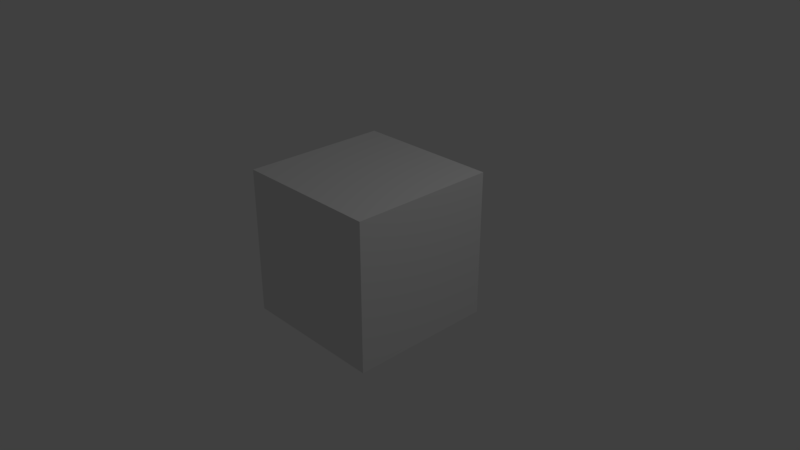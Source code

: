 # Source: greenDice.blend  (saved by Blender 2.79.0; exported with 4.5.12 LTS)
import bpy
from mathutils import Matrix  # noqa: F401  (used for matrix-valued properties, if any)

bpy.ops.wm.read_factory_settings(use_empty=True)
scene = bpy.context.scene
scene.name = 'Scene'

# ---- collections
col_collection_1 = bpy.data.collections.new('Collection 1'); scene.collection.children.link(col_collection_1)

# ---- materials (node trees are filled in below, after node groups)
mat_material = bpy.data.materials.new('Material')
mat_material.alpha_threshold = 0.0
mat_material.use_transparent_shadow = False
mat_material.roughness = 0.5
mat_material.line_color = (0.0, 0.0, 0.0, 1.0)

# ---- material node trees

# ---- world
world_world = bpy.data.worlds.new('World'); scene.world = world_world
world_world.color = (0.05088, 0.05088, 0.05088)
world_world.use_sun_shadow = False
world_world.sun_shadow_jitter_overblur = 0.0
world_world.cycles.sampling_method = 'MANUAL'

# ---- cameras
cam_camera = bpy.data.cameras.new('Camera')
cam_camera.clip_end = 100.0
cam_camera.lens = 35.0
cam_camera.sensor_width = 32.0
cam_camera.sensor_height = 18.0
cam_camera.ortho_scale = 7.314
cam_camera.dof.focus_distance = 0.0
cam_camera.dof.aperture_fstop = 128.0

# ---- lights
light_lamp = bpy.data.lights.new('Lamp', 'POINT')
light_lamp.transmission_factor = 0.0
light_lamp.cutoff_distance = 30.0
light_lamp.energy = 100.0
light_lamp.shadow_buffer_clip_start = 1.001
light_lamp.shadow_soft_size = 0.1
light_lamp.shadow_maximum_resolution = 0.006
light_lamp.use_absolute_resolution = True

# ---- meshes
me_cube = bpy.data.meshes.new('Cube')
me_cube.from_pydata([(1.0, 1.0, -1.0), (1.0, -1.0, -1.0), (-1.0, -1.0, -1.0), (-1.0, 1.0, -1.0), (1.0, 1.0, 1.0), (1.0, -1.0, 1.0), (-1.0, -1.0, 1.0), (-1.0, 1.0, 1.0)], [], [(0, 1, 2, 3), (4, 7, 6, 5), (0, 4, 5, 1), (1, 5, 6, 2), (2, 6, 7, 3), (4, 0, 3, 7)])
_uv = me_cube.uv_layers.new(name='UVMap')
_uv.uv.foreach_set('vector', [0.996, 0.496, 0.996, 0.002, 0.6667, -0.002, 0.6636, 0.4971, 0.6641, 0.9952, 0.3339, 0.9937, 0.3318, 0.5016, 0.6641, 0.4984, 0.336, 0.003309, 0.3319, 0.4995, 0.005333, 0.4993, -0.001333, 0.003309, 0.3311, 0.4985, 0.336, 0.9919, -1.239e-07, 0.9913, 0.001333, 0.4973, 0.663, 0.5011, 0.6651, 0.9932, 0.9974, 0.9948, 1.001, 0.5059, 0.664, 0.5013, 0.664, 0.009309, 0.3333, 0.009309, 0.332, 0.5013])
me_cube.materials.append(mat_material)
me_cube.use_remesh_preserve_volume = False
me_cube.use_remesh_preserve_attributes = False
me_cube.use_mirror_vertex_groups = False
me_cube.update()

# ---- objects
ob_cube = bpy.data.objects.new('Cube', me_cube)
ob_lamp = bpy.data.objects.new('Lamp', light_lamp)
ob_camera = bpy.data.objects.new('Camera', cam_camera)

# ---- transforms, parenting, visibility, modifiers, constraints
ob_cube.location = (0.0, 0.0, 0.1546)
ob_cube.lock_rotations_4d = False
ob_cube.empty_display_type = 'ARROWS'
ob_cube.lineart.crease_threshold = 0.0
ob_lamp.location = (4.076, 1.005, 5.904)
ob_lamp.rotation_euler = (0.6503, 0.05522, 1.866)
ob_lamp.lock_rotations_4d = False
ob_lamp.empty_display_type = 'ARROWS'
ob_lamp.color = (0.0, 0.0, 0.0, 0.0)
ob_lamp.lineart.crease_threshold = 0.0
ob_camera.location = (7.481, -6.508, 5.344)
ob_camera.rotation_euler = (1.109, 0.0, 0.8149)
ob_camera.lock_rotations_4d = False
ob_camera.empty_display_type = 'ARROWS'
ob_camera.color = (0.0, 0.0, 0.0, 0.0)
ob_camera.display_type = 'WIRE'
ob_camera.lineart.crease_threshold = 0.0

# ---- collection membership
col_collection_1.objects.link(ob_cube)
col_collection_1.objects.link(ob_lamp)
col_collection_1.objects.link(ob_camera)

# ---- scene / render settings (as saved in the file)
scene.camera = ob_camera
scene.frame_start = 1; scene.frame_end = 250; scene.frame_set(3)
scene.render.engine = 'BLENDER_EEVEE_NEXT'
scene.render.resolution_percentage = 50
scene.render.dither_intensity = 0.0
scene.cycles.use_denoising = False
scene.cycles.samples = 128
scene.cycles.sampling_pattern = 'TABULATED_SOBOL'
scene.cycles.use_adaptive_sampling = False
scene.cycles.use_light_tree = False
scene.cycles.blur_glossy = 0.0
scene.cycles.sample_clamp_indirect = 0.0
scene.view_settings.view_transform = 'Standard'
bpy.context.view_layer.update()
